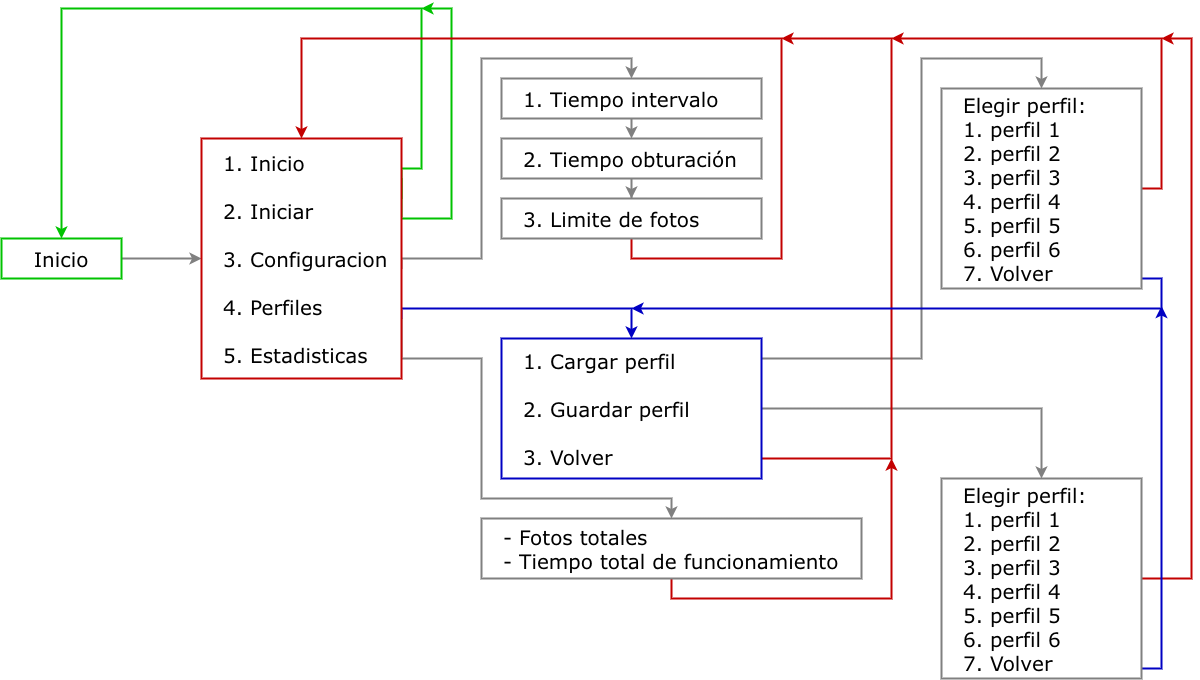

The diagram above was exported from draw.io. Its source (the exported page's mxGraphModel, read from the mxfile embedded in the PNG):
<mxGraphModel dx="1290" dy="1979" grid="1" gridSize="10" guides="1" tooltips="1" connect="1" arrows="1" fold="1" page="1" pageScale="1" pageWidth="827" pageHeight="1169" math="0" shadow="0">
  <root>
    <mxCell id="0" />
    <mxCell id="1" parent="0" />
    <mxCell id="Zu6ny8I-mLjBp_d50aWA-3" edge="1" parent="1" source="Zu6ny8I-mLjBp_d50aWA-1" style="edgeStyle=orthogonalEdgeStyle;rounded=0;orthogonalLoop=1;jettySize=auto;html=1;exitX=1;exitY=0.5;exitDx=0;exitDy=0;entryX=0;entryY=0.5;entryDx=0;entryDy=0;strokeWidth=2;strokeColor=#808080;" target="Zu6ny8I-mLjBp_d50aWA-2">
      <mxGeometry relative="1" as="geometry" />
    </mxCell>
    <mxCell id="Zu6ny8I-mLjBp_d50aWA-1" parent="1" style="rounded=0;whiteSpace=wrap;html=1;fontFamily=Verdana;fontSize=20;strokeWidth=2;strokeColor=#00C300;" value="Inicio" vertex="1">
      <mxGeometry height="40" width="120" x="240" y="200" as="geometry" />
    </mxCell>
    <mxCell id="Zu6ny8I-mLjBp_d50aWA-4" edge="1" parent="1" source="Zu6ny8I-mLjBp_d50aWA-2" style="edgeStyle=orthogonalEdgeStyle;rounded=0;orthogonalLoop=1;jettySize=auto;html=1;exitX=1;exitY=0.25;exitDx=0;exitDy=0;entryX=0.5;entryY=0;entryDx=0;entryDy=0;strokeWidth=2;strokeColor=#00C300;" target="Zu6ny8I-mLjBp_d50aWA-1">
      <mxGeometry relative="1" as="geometry">
        <Array as="points">
          <mxPoint x="640" y="130" />
          <mxPoint x="660" y="130" />
          <mxPoint x="660" y="-30" />
          <mxPoint x="300" y="-30" />
        </Array>
      </mxGeometry>
    </mxCell>
    <mxCell id="Zu6ny8I-mLjBp_d50aWA-5" edge="1" parent="1" style="edgeStyle=orthogonalEdgeStyle;rounded=0;orthogonalLoop=1;jettySize=auto;html=1;exitX=1;exitY=0.25;exitDx=0;exitDy=0;strokeWidth=2;strokeColor=#00C300;">
      <mxGeometry relative="1" as="geometry">
        <Array as="points">
          <mxPoint x="640" y="180" />
          <mxPoint x="690" y="180" />
          <mxPoint x="690" y="-30" />
        </Array>
        <mxPoint x="640" y="140" as="sourcePoint" />
        <mxPoint x="660" y="-30" as="targetPoint" />
      </mxGeometry>
    </mxCell>
    <mxCell id="Zu6ny8I-mLjBp_d50aWA-8" edge="1" parent="1" style="edgeStyle=orthogonalEdgeStyle;rounded=0;orthogonalLoop=1;jettySize=auto;html=1;exitX=1;exitY=0.5;exitDx=0;exitDy=0;entryX=0.5;entryY=0;entryDx=0;entryDy=0;strokeWidth=2;strokeColor=#808080;" target="Zu6ny8I-mLjBp_d50aWA-12">
      <mxGeometry relative="1" as="geometry">
        <Array as="points">
          <mxPoint x="640" y="220" />
          <mxPoint x="720" y="220" />
          <mxPoint x="720" y="20" />
          <mxPoint x="870" y="20" />
        </Array>
        <mxPoint x="640" y="230" as="sourcePoint" />
        <mxPoint x="870" y="50" as="targetPoint" />
      </mxGeometry>
    </mxCell>
    <mxCell id="Zu6ny8I-mLjBp_d50aWA-18" edge="1" parent="1" source="Zu6ny8I-mLjBp_d50aWA-2" style="edgeStyle=orthogonalEdgeStyle;rounded=0;orthogonalLoop=1;jettySize=auto;html=1;exitX=1;exitY=0.75;exitDx=0;exitDy=0;entryX=0.5;entryY=0;entryDx=0;entryDy=0;strokeWidth=2;strokeColor=#0000C3;" target="Zu6ny8I-mLjBp_d50aWA-17">
      <mxGeometry relative="1" as="geometry">
        <Array as="points">
          <mxPoint x="640" y="270" />
          <mxPoint x="870" y="270" />
        </Array>
      </mxGeometry>
    </mxCell>
    <mxCell id="Zu6ny8I-mLjBp_d50aWA-27" edge="1" parent="1" source="Zu6ny8I-mLjBp_d50aWA-2" style="edgeStyle=orthogonalEdgeStyle;rounded=0;orthogonalLoop=1;jettySize=auto;html=1;exitX=1;exitY=0.75;exitDx=0;exitDy=0;entryX=0.5;entryY=0;entryDx=0;entryDy=0;strokeWidth=2;strokeColor=#808080;" target="Zu6ny8I-mLjBp_d50aWA-28">
      <mxGeometry relative="1" as="geometry">
        <Array as="points">
          <mxPoint x="640" y="320" />
          <mxPoint x="720" y="320" />
          <mxPoint x="720" y="460" />
          <mxPoint x="910" y="460" />
        </Array>
        <mxPoint x="870" y="500" as="targetPoint" />
      </mxGeometry>
    </mxCell>
    <mxCell id="Zu6ny8I-mLjBp_d50aWA-2" parent="1" style="rounded=0;html=1;align=left;fontSize=20;labelPosition=center;verticalLabelPosition=middle;verticalAlign=middle;whiteSpace=wrap;spacingLeft=20;fontFamily=Verdana;strokeColor=light-dark(#c30000, #ededed);strokeWidth=2;" value="1. Inicio&lt;div&gt;&lt;br&gt;&lt;div&gt;2. Iniciar&lt;/div&gt;&lt;div&gt;&lt;br&gt;&lt;/div&gt;&lt;div&gt;3&lt;font&gt;. Configuracion&lt;/font&gt;&lt;/div&gt;&lt;div&gt;&lt;font&gt;&lt;br&gt;&lt;/font&gt;&lt;/div&gt;&lt;div&gt;&lt;font&gt;4. Perfiles&lt;/font&gt;&lt;/div&gt;&lt;div&gt;&lt;br&gt;&lt;/div&gt;&lt;div&gt;5. Estadisticas&lt;/div&gt;&lt;/div&gt;" vertex="1">
      <mxGeometry height="240" width="200" x="440" y="100" as="geometry" />
    </mxCell>
    <mxCell id="Zu6ny8I-mLjBp_d50aWA-11" edge="1" parent="1" source="Zu6ny8I-mLjBp_d50aWA-15" style="edgeStyle=orthogonalEdgeStyle;rounded=0;orthogonalLoop=1;jettySize=auto;html=1;exitX=0.5;exitY=1;exitDx=0;exitDy=0;entryX=0.5;entryY=0;entryDx=0;entryDy=0;strokeWidth=2;strokeColor=light-dark(#c30000, #ededed);" target="Zu6ny8I-mLjBp_d50aWA-2">
      <mxGeometry relative="1" as="geometry">
        <Array as="points">
          <mxPoint x="870" y="220" />
          <mxPoint x="1020" y="220" />
          <mxPoint x="1020" />
          <mxPoint x="540" />
        </Array>
        <mxPoint x="870" y="240" as="sourcePoint" />
        <mxPoint x="690" y="40" as="targetPoint" />
      </mxGeometry>
    </mxCell>
    <mxCell id="Zu6ny8I-mLjBp_d50aWA-14" edge="1" parent="1" source="Zu6ny8I-mLjBp_d50aWA-12" style="edgeStyle=orthogonalEdgeStyle;rounded=0;orthogonalLoop=1;jettySize=auto;html=1;exitX=0.5;exitY=1;exitDx=0;exitDy=0;entryX=0.5;entryY=0;entryDx=0;entryDy=0;strokeWidth=2;strokeColor=#808080;" target="Zu6ny8I-mLjBp_d50aWA-13">
      <mxGeometry relative="1" as="geometry" />
    </mxCell>
    <mxCell id="Zu6ny8I-mLjBp_d50aWA-12" parent="1" style="rounded=0;html=1;align=left;fontSize=20;labelPosition=center;verticalLabelPosition=middle;verticalAlign=middle;whiteSpace=wrap;spacingLeft=20;fontFamily=Verdana;strokeWidth=2;strokeColor=#808080;" value="1. Tiempo intervalo" vertex="1">
      <mxGeometry height="40" width="260" x="740" y="40" as="geometry" />
    </mxCell>
    <mxCell id="Zu6ny8I-mLjBp_d50aWA-16" edge="1" parent="1" source="Zu6ny8I-mLjBp_d50aWA-13" style="edgeStyle=orthogonalEdgeStyle;rounded=0;orthogonalLoop=1;jettySize=auto;html=1;entryX=0.5;entryY=0;entryDx=0;entryDy=0;strokeWidth=2;strokeColor=#808080;" target="Zu6ny8I-mLjBp_d50aWA-15">
      <mxGeometry relative="1" as="geometry" />
    </mxCell>
    <mxCell id="Zu6ny8I-mLjBp_d50aWA-13" parent="1" style="rounded=0;html=1;align=left;fontSize=20;labelPosition=center;verticalLabelPosition=middle;verticalAlign=middle;whiteSpace=wrap;spacingLeft=20;fontFamily=Verdana;strokeWidth=2;strokeColor=#808080;" value="2. Tiempo obturación" vertex="1">
      <mxGeometry height="40" width="260" x="740" y="100" as="geometry" />
    </mxCell>
    <mxCell id="Zu6ny8I-mLjBp_d50aWA-15" parent="1" style="rounded=0;html=1;align=left;fontSize=20;labelPosition=center;verticalLabelPosition=middle;verticalAlign=middle;whiteSpace=wrap;spacingLeft=20;fontFamily=Verdana;strokeWidth=2;strokeColor=#808080;" value="3. Limite de fotos" vertex="1">
      <mxGeometry height="40" width="260" x="740" y="160" as="geometry" />
    </mxCell>
    <mxCell id="Zu6ny8I-mLjBp_d50aWA-20" edge="1" parent="1" source="Zu6ny8I-mLjBp_d50aWA-17" style="edgeStyle=orthogonalEdgeStyle;rounded=0;orthogonalLoop=1;jettySize=auto;html=1;exitX=1;exitY=0.25;exitDx=0;exitDy=0;entryX=0.5;entryY=0;entryDx=0;entryDy=0;strokeWidth=2;strokeColor=#808080;" target="Zu6ny8I-mLjBp_d50aWA-19">
      <mxGeometry relative="1" as="geometry">
        <Array as="points">
          <mxPoint x="990" y="335" />
          <mxPoint x="990" y="320" />
          <mxPoint x="1160" y="320" />
          <mxPoint x="1160" y="20" />
          <mxPoint x="1280" y="20" />
        </Array>
      </mxGeometry>
    </mxCell>
    <mxCell id="Zu6ny8I-mLjBp_d50aWA-22" edge="1" parent="1" source="Zu6ny8I-mLjBp_d50aWA-17" style="edgeStyle=orthogonalEdgeStyle;rounded=0;orthogonalLoop=1;jettySize=auto;html=1;exitX=1;exitY=0.5;exitDx=0;exitDy=0;entryX=0.5;entryY=0;entryDx=0;entryDy=0;strokeWidth=2;strokeColor=#808080;" target="Zu6ny8I-mLjBp_d50aWA-21">
      <mxGeometry relative="1" as="geometry" />
    </mxCell>
    <mxCell id="Zu6ny8I-mLjBp_d50aWA-26" edge="1" parent="1" source="Zu6ny8I-mLjBp_d50aWA-17" style="edgeStyle=orthogonalEdgeStyle;rounded=0;orthogonalLoop=1;jettySize=auto;html=1;exitX=1;exitY=0.75;exitDx=0;exitDy=0;strokeWidth=2;strokeColor=light-dark(#c30000, #ededed);">
      <mxGeometry relative="1" as="geometry">
        <Array as="points">
          <mxPoint x="970" y="405" />
          <mxPoint x="970" y="420" />
          <mxPoint x="1130" y="420" />
          <mxPoint x="1130" />
        </Array>
        <mxPoint x="1020" as="targetPoint" />
      </mxGeometry>
    </mxCell>
    <mxCell id="Zu6ny8I-mLjBp_d50aWA-17" parent="1" style="rounded=0;html=1;align=left;fontSize=20;labelPosition=center;verticalLabelPosition=middle;verticalAlign=middle;whiteSpace=wrap;spacingLeft=20;fontFamily=Verdana;strokeWidth=2;strokeColor=#0000C3;" value="1. Cargar perfil&lt;div&gt;&lt;br&gt;&lt;div&gt;2. Guardar perfil&lt;/div&gt;&lt;div&gt;&lt;br&gt;&lt;/div&gt;&lt;div&gt;3&lt;font&gt;. Volver&lt;/font&gt;&lt;/div&gt;&lt;/div&gt;" vertex="1">
      <mxGeometry height="140" width="260" x="740" y="300" as="geometry" />
    </mxCell>
    <mxCell id="Zu6ny8I-mLjBp_d50aWA-24" edge="1" parent="1" source="Zu6ny8I-mLjBp_d50aWA-19" style="edgeStyle=orthogonalEdgeStyle;rounded=0;orthogonalLoop=1;jettySize=auto;html=1;exitX=1;exitY=0.75;exitDx=0;exitDy=0;strokeWidth=2;strokeColor=#0000C3;">
      <mxGeometry relative="1" as="geometry">
        <Array as="points">
          <mxPoint x="1300" y="200" />
          <mxPoint x="1300" y="240" />
          <mxPoint x="1400" y="240" />
          <mxPoint x="1400" y="270" />
        </Array>
        <mxPoint x="1300" y="190" as="sourcePoint" />
        <mxPoint x="870" y="270" as="targetPoint" />
      </mxGeometry>
    </mxCell>
    <mxCell id="Zu6ny8I-mLjBp_d50aWA-25" edge="1" parent="1" source="Zu6ny8I-mLjBp_d50aWA-19" style="edgeStyle=orthogonalEdgeStyle;rounded=0;orthogonalLoop=1;jettySize=auto;html=1;strokeWidth=2;strokeColor=light-dark(#c30000, #ededed);">
      <mxGeometry relative="1" as="geometry">
        <Array as="points">
          <mxPoint x="1400" y="150" />
          <mxPoint x="1400" />
        </Array>
        <mxPoint x="1130" as="targetPoint" />
      </mxGeometry>
    </mxCell>
    <mxCell id="Zu6ny8I-mLjBp_d50aWA-19" parent="1" style="rounded=0;html=1;align=left;fontSize=20;labelPosition=center;verticalLabelPosition=middle;verticalAlign=middle;whiteSpace=wrap;spacingLeft=20;fontFamily=Verdana;strokeWidth=2;strokeColor=#808080;" value="&lt;div&gt;Elegir perfil:&lt;/div&gt;1. perfil 1&lt;div&gt;&lt;div&gt;2. perfil 2&lt;/div&gt;&lt;div&gt;3&lt;font&gt;.&amp;nbsp;&lt;/font&gt;&lt;span style=&quot;background-color: transparent; color: light-dark(rgb(0, 0, 0), rgb(255, 255, 255));&quot;&gt;perfil 3&lt;/span&gt;&lt;/div&gt;&lt;div&gt;&lt;font&gt;4.&amp;nbsp;&lt;/font&gt;&lt;span style=&quot;background-color: transparent; color: light-dark(rgb(0, 0, 0), rgb(255, 255, 255));&quot;&gt;perfil 4&lt;/span&gt;&lt;/div&gt;&lt;div&gt;5.&amp;nbsp;&lt;span style=&quot;background-color: transparent; color: light-dark(rgb(0, 0, 0), rgb(255, 255, 255));&quot;&gt;perfil 5&lt;/span&gt;&lt;/div&gt;&lt;/div&gt;&lt;div&gt;6.&amp;nbsp;&lt;span style=&quot;background-color: transparent; color: light-dark(rgb(0, 0, 0), rgb(255, 255, 255));&quot;&gt;perfil 6&lt;/span&gt;&lt;/div&gt;&lt;div&gt;&lt;span style=&quot;background-color: transparent; color: light-dark(rgb(0, 0, 0), rgb(255, 255, 255));&quot;&gt;7. Volver&lt;/span&gt;&lt;/div&gt;" vertex="1">
      <mxGeometry height="200" width="200" x="1180" y="50" as="geometry" />
    </mxCell>
    <mxCell id="Zu6ny8I-mLjBp_d50aWA-30" edge="1" parent="1" source="Zu6ny8I-mLjBp_d50aWA-21" style="edgeStyle=orthogonalEdgeStyle;rounded=0;orthogonalLoop=1;jettySize=auto;html=1;exitX=1;exitY=0.5;exitDx=0;exitDy=0;strokeColor=#C30000;strokeWidth=2;">
      <mxGeometry relative="1" as="geometry">
        <Array as="points">
          <mxPoint x="1430" y="540" />
          <mxPoint x="1430" />
        </Array>
        <mxPoint x="1400" as="targetPoint" />
      </mxGeometry>
    </mxCell>
    <mxCell id="Zu6ny8I-mLjBp_d50aWA-31" edge="1" parent="1" source="Zu6ny8I-mLjBp_d50aWA-21" style="edgeStyle=orthogonalEdgeStyle;rounded=0;orthogonalLoop=1;jettySize=auto;html=1;exitX=1;exitY=0.75;exitDx=0;exitDy=0;strokeWidth=2;strokeColor=#0000C3;">
      <mxGeometry relative="1" as="geometry">
        <Array as="points">
          <mxPoint x="1370" y="590" />
          <mxPoint x="1370" y="630" />
          <mxPoint x="1400" y="630" />
        </Array>
        <mxPoint x="1400" y="267.5" as="targetPoint" />
      </mxGeometry>
    </mxCell>
    <mxCell id="Zu6ny8I-mLjBp_d50aWA-21" parent="1" style="rounded=0;html=1;align=left;fontSize=20;labelPosition=center;verticalLabelPosition=middle;verticalAlign=middle;whiteSpace=wrap;spacingLeft=20;fontFamily=Verdana;strokeWidth=2;strokeColor=#808080;" value="&lt;div&gt;Elegir perfil:&lt;/div&gt;1. perfil 1&lt;div&gt;&lt;div&gt;2. perfil 2&lt;/div&gt;&lt;div&gt;3&lt;font&gt;.&amp;nbsp;&lt;/font&gt;&lt;span style=&quot;background-color: transparent; color: light-dark(rgb(0, 0, 0), rgb(255, 255, 255));&quot;&gt;perfil 3&lt;/span&gt;&lt;/div&gt;&lt;div&gt;&lt;font&gt;4.&amp;nbsp;&lt;/font&gt;&lt;span style=&quot;background-color: transparent; color: light-dark(rgb(0, 0, 0), rgb(255, 255, 255));&quot;&gt;perfil 4&lt;/span&gt;&lt;/div&gt;&lt;div&gt;5.&amp;nbsp;&lt;span style=&quot;background-color: transparent; color: light-dark(rgb(0, 0, 0), rgb(255, 255, 255));&quot;&gt;perfil 5&lt;/span&gt;&lt;/div&gt;&lt;/div&gt;&lt;div&gt;6.&amp;nbsp;&lt;span style=&quot;background-color: transparent; color: light-dark(rgb(0, 0, 0), rgb(255, 255, 255));&quot;&gt;perfil 6&lt;/span&gt;&lt;/div&gt;&lt;div&gt;&lt;span style=&quot;background-color: transparent; color: light-dark(rgb(0, 0, 0), rgb(255, 255, 255));&quot;&gt;7. Volver&lt;/span&gt;&lt;/div&gt;" vertex="1">
      <mxGeometry height="200" width="200" x="1180" y="440" as="geometry" />
    </mxCell>
    <mxCell id="Zu6ny8I-mLjBp_d50aWA-29" edge="1" parent="1" source="Zu6ny8I-mLjBp_d50aWA-28" style="edgeStyle=orthogonalEdgeStyle;rounded=0;orthogonalLoop=1;jettySize=auto;html=1;strokeWidth=2;strokeColor=#C30000;">
      <mxGeometry relative="1" as="geometry">
        <Array as="points">
          <mxPoint x="910" y="560" />
          <mxPoint x="1130" y="560" />
        </Array>
        <mxPoint x="1130" y="420" as="targetPoint" />
      </mxGeometry>
    </mxCell>
    <mxCell id="Zu6ny8I-mLjBp_d50aWA-28" parent="1" style="rounded=0;html=1;align=left;fontSize=20;labelPosition=center;verticalLabelPosition=middle;verticalAlign=middle;whiteSpace=wrap;spacingLeft=20;fontFamily=Verdana;strokeWidth=2;strokeColor=#808080;" value="- Fotos totales&lt;div&gt;&lt;span style=&quot;background-color: transparent; color: light-dark(rgb(0, 0, 0), rgb(255, 255, 255));&quot;&gt;- Tiempo total de funcionamiento&lt;/span&gt;&lt;/div&gt;" vertex="1">
      <mxGeometry height="60" width="380" x="720" y="480" as="geometry" />
    </mxCell>
  </root>
</mxGraphModel>